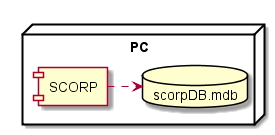

The diagram above was rendered by PlantUML. Its source (embedded in the PNG):
@startuml
node PC{
component SCORP
database scorpDB.mdb
SCORP.>scorpDB.mdb
}


@enduml